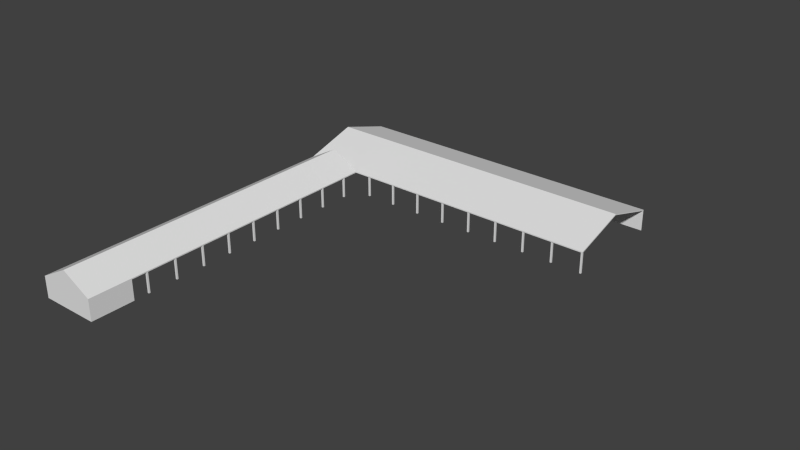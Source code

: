 # Source: ebsw_building_ref_002.blend  (saved by Blender 2.79.7; exported with 4.5.12 LTS)
import bpy
from mathutils import Matrix  # noqa: F401  (used for matrix-valued properties, if any)

bpy.ops.wm.read_factory_settings(use_empty=True)
scene = bpy.context.scene
scene.name = 'Scene'

# ---- collections
col_collection_1 = bpy.data.collections.new('Collection 1'); scene.collection.children.link(col_collection_1)
col_collection_11 = bpy.data.collections.new('Collection 11'); scene.collection.children.link(col_collection_11)
col_collection_11.hide_render = True
col_collection_11.hide_viewport = True
col_collection_20 = bpy.data.collections.new('Collection 20'); scene.collection.children.link(col_collection_20)
col_collection_20.hide_render = True
col_collection_20.hide_viewport = True

# ---- materials (node trees are filled in below, after node groups)
mat_material = bpy.data.materials.new('Material')
mat_material.alpha_threshold = 0.0
mat_material.use_transparent_shadow = False
mat_material.preview_render_type = 'FLAT'
mat_material.roughness = 0.5
mat_material.specular_intensity = 0.0
mat_material.line_color = (0.0, 0.0, 0.0, 1.0)
mat_roof = bpy.data.materials.new('Roof')
mat_roof.alpha_threshold = 0.0
mat_roof.use_transparent_shadow = False
mat_roof.preview_render_type = 'FLAT'
mat_roof.roughness = 0.5
mat_roof.line_color = (0.0, 0.0, 0.0, 1.0)
mat_walls = bpy.data.materials.new('Walls')
mat_walls.alpha_threshold = 0.0
mat_walls.use_transparent_shadow = False
mat_walls.preview_render_type = 'FLAT'
mat_walls.roughness = 0.5
mat_walls.line_color = (0.0, 0.0, 0.0, 1.0)
mat_pilow = bpy.data.materials.new('Pilow')
mat_pilow.alpha_threshold = 0.0
mat_pilow.use_transparent_shadow = False
mat_pilow.preview_render_type = 'FLAT'
mat_pilow.roughness = 0.5
mat_pilow.line_color = (0.0, 0.0, 0.0, 1.0)

# ---- node groups
ng_auto_smooth = bpy.data.node_groups.new('Auto Smooth', 'GeometryNodeTree')
_s = ng_auto_smooth.interface.new_socket(name='Geometry', in_out='OUTPUT', socket_type='NodeSocketGeometry')
_s = ng_auto_smooth.interface.new_socket(name='Geometry', in_out='INPUT', socket_type='NodeSocketGeometry')
_s = ng_auto_smooth.interface.new_socket(name='Angle', in_out='INPUT', socket_type='NodeSocketFloat')
_s.subtype = 'ANGLE'
_s.min_value = 0.0
_s.max_value = 3.142
ng_auto_smooth.is_modifier = True
_N = ng_auto_smooth.nodes; _L = ng_auto_smooth.links
n0 = _N.new('NodeGroupOutput'); n0.name = 'Group Output'; n0.location = (480, -100)
n1 = _N.new('NodeGroupInput'); n1.name = 'Group Input'; n1.location = (-420, -300)
n2 = _N.new('NodeGroupInput'); n2.name = 'Group Input.001'; n2.location = (-60, -100)
n3 = _N.new('GeometryNodeSetShadeSmooth'); n3.name = 'Set Shade Smooth'; n3.location = (120, -100)
n3.domain = 'EDGE'
n4 = _N.new('GeometryNodeSetShadeSmooth'); n4.name = 'Set Shade Smooth.001'; n4.location = (300, -100)
n5 = _N.new('GeometryNodeInputMeshEdgeAngle'); n5.name = 'Edge Angle'; n5.location = (-420, -220)
n6 = _N.new('GeometryNodeInputEdgeSmooth'); n6.name = 'Is Edge Smooth'; n6.location = (-60, -160)
n7 = _N.new('GeometryNodeInputShadeSmooth'); n7.name = 'Is Face Smooth'; n7.location = (-240, -340)
n8 = _N.new('FunctionNodeBooleanMath'); n8.name = 'Boolean Math'; n8.location = (-60, -220)
n9 = _N.new('FunctionNodeCompare'); n9.name = 'Compare'; n9.location = (-240, -180)
n9.operation = 'LESS_EQUAL'
_L.new(n5.outputs[0], n9.inputs[0])
_L.new(n4.outputs[0], n0.inputs[0])
_L.new(n1.outputs[1], n9.inputs[1])
_L.new(n9.outputs[0], n8.inputs[0])
_L.new(n7.outputs[0], n8.inputs[1])
_L.new(n2.outputs[0], n3.inputs[0])
_L.new(n6.outputs[0], n3.inputs[1])
_L.new(n3.outputs[0], n4.inputs[0])
_L.new(n8.outputs[0], n3.inputs[2])
n0.is_active_output = True

# ---- material node trees

# ---- world
world_world = bpy.data.worlds.new('World'); scene.world = world_world
world_world.color = (0.05088, 0.05088, 0.05088)
world_world.use_sun_shadow = False
world_world.sun_shadow_jitter_overblur = 0.0
world_world.cycles.sampling_method = 'NONE'
world_world.cycles.sample_map_resolution = 256

# ---- meshes
me_cube_003 = bpy.data.meshes.new('Cube.003')
me_cube_003.from_pydata([(-19.3, -58.75, -1.0), (-19.3, -53.05, -1.0), (-19.3, -47.35, -1.0), (-19.3, -41.65, -1.0), (-19.3, -35.95, -1.0), (-19.3, -30.25, -1.0), (-19.3, -24.55, -1.0), (-19.3, -18.85, -1.0), (-19.3, -13.15, -1.0), (-19.0, -58.75, -1.0), (-19.0, -53.05, -1.0), (-19.0, -47.35, -1.0), (-19.0, -41.65, -1.0), (-19.0, -35.95, -1.0), (-19.0, -30.25, -1.0), (-19.0, -24.55, -1.0), (-19.0, -18.85, -1.0), (-19.0, -13.15, -1.0), (-19.0, -59.05, -1.0), (-19.0, -53.35, -1.0), (-19.0, -47.65, -1.0), (-19.0, -41.95, -1.0), (-19.0, -36.25, -1.0), (-19.0, -30.55, -1.0), (-19.0, -24.85, -1.0), (-19.0, -19.15, -1.0), (-19.0, -13.45, -1.0), (-19.3, -59.05, -1.0), (-19.3, -53.35, -1.0), (-19.3, -47.65, -1.0), (-19.3, -41.95, -1.0), (-19.3, -36.25, -1.0), (-19.3, -30.55, -1.0), (-19.3, -24.85, -1.0), (-19.3, -19.15, -1.0), (-19.3, -13.45, -1.0), (-19.3, -58.75, 2.8), (-19.3, -53.05, 2.8), (-19.3, -47.35, 2.8), (-19.3, -41.65, 2.8), (-19.3, -35.95, 2.8), (-19.3, -30.25, 2.8), (-19.3, -24.55, 2.8), (-19.3, -18.85, 2.8), (-19.3, -13.15, 2.8), (-19.0, -58.75, 2.8), (-19.0, -53.05, 2.8), (-19.0, -47.35, 2.8), (-19.0, -41.65, 2.8), (-19.0, -35.95, 2.8), (-19.0, -30.25, 2.8), (-19.0, -24.55, 2.8), (-19.0, -18.85, 2.8), (-19.0, -13.15, 2.8), (-19.0, -59.05, 2.8), (-19.0, -53.35, 2.8), (-19.0, -47.65, 2.8), (-19.0, -41.95, 2.8), (-19.0, -36.25, 2.8), (-19.0, -30.55, 2.8), (-19.0, -24.85, 2.8), (-19.0, -19.15, 2.8), (-19.0, -13.45, 2.8), (-19.3, -59.05, 2.8), (-19.3, -53.35, 2.8), (-19.3, -47.65, 2.8), (-19.3, -41.95, 2.8), (-19.3, -36.25, 2.8), (-19.3, -30.55, 2.8), (-19.3, -24.85, 2.8), (-19.3, -19.15, 2.8), (-19.3, -13.45, 2.8), (-15.6, -9.75, -1.0), (-9.9, -9.75, -1.0), (-4.2, -9.75, -1.0), (1.5, -9.75, -1.0), (7.2, -9.75, -1.0), (12.9, -9.75, -1.0), (18.6, -9.75, -1.0), (24.3, -9.75, -1.0), (30.0, -9.75, -1.0), (-15.6, -10.05, -1.0), (-9.9, -10.05, -1.0), (-4.2, -10.05, -1.0), (1.5, -10.05, -1.0), (7.2, -10.05, -1.0), (12.9, -10.05, -1.0), (18.6, -10.05, -1.0), (24.3, -10.05, -1.0), (30.0, -10.05, -1.0), (-15.9, -10.05, -1.0), (-10.2, -10.05, -1.0), (-4.5, -10.05, -1.0), (1.2, -10.05, -1.0), (6.9, -10.05, -1.0), (12.6, -10.05, -1.0), (18.3, -10.05, -1.0), (24.0, -10.05, -1.0), (29.7, -10.05, -1.0), (-15.9, -9.75, -1.0), (-10.2, -9.75, -1.0), (-4.5, -9.75, -1.0), (1.2, -9.75, -1.0), (6.9, -9.75, -1.0), (12.6, -9.75, -1.0), (18.3, -9.75, -1.0), (24.0, -9.75, -1.0), (29.7, -9.75, -1.0), (-15.6, -9.75, 2.8), (-9.9, -9.75, 2.8), (-4.2, -9.75, 2.8), (1.5, -9.75, 2.8), (7.2, -9.75, 2.8), (12.9, -9.75, 2.8), (18.6, -9.75, 2.8), (24.3, -9.75, 2.8), (30.0, -9.75, 2.8), (-15.6, -10.05, 2.8), (-9.9, -10.05, 2.8), (-4.2, -10.05, 2.8), (1.5, -10.05, 2.8), (7.2, -10.05, 2.8), (12.9, -10.05, 2.8), (18.6, -10.05, 2.8), (24.3, -10.05, 2.8), (30.0, -10.05, 2.8), (-15.9, -10.05, 2.8), (-10.2, -10.05, 2.8), (-4.5, -10.05, 2.8), (1.2, -10.05, 2.8), (6.9, -10.05, 2.8), (12.6, -10.05, 2.8), (18.3, -10.05, 2.8), (24.0, -10.05, 2.8), (29.7, -10.05, 2.8), (-15.9, -9.75, 2.8), (-10.2, -9.75, 2.8), (-4.5, -9.75, 2.8), (1.2, -9.75, 2.8), (6.9, -9.75, 2.8), (12.6, -9.75, 2.8), (18.3, -9.75, 2.8), (24.0, -9.75, 2.8), (29.7, -9.75, 2.8), (-30.0, 1.907e-06, 6.0), (30.0, -5.245e-06, 6.0), (-30.0, 10.0, 3.0), (-30.0, -10.0, 3.0), (30.0, -10.0, 3.0), (30.0, 10.0, 3.0), (-30.0, -10.0, 2.8), (30.0, -10.0, 2.8), (-30.0, 10.0, 2.8), (30.0, 10.0, 2.8), (-30.0, 1.91e-06, 5.8), (30.0, -5.242e-06, 5.8), (-30.0, 10.0, -1.0), (30.0, 10.0, -1.0), (-30.0, -10.0, -1.0), (-29.9, 9.9, 2.8), (-29.9, -10.0, 2.8), (-29.9, -10.0, -1.0), (-29.9, 9.9, -1.0), (30.0, 9.9, 2.8), (30.0, 9.9, -1.0), (-19.0, -10.0, 3.0), (-19.0, -70.0, 3.0), (-30.0, -70.0, 3.0), (-30.0, -10.0, 3.0), (-24.5, -10.0, 6.0), (-24.5, -70.0, 6.0), (-30.0, -10.0, 2.8), (-24.5, -10.0, 5.8), (-19.0, -70.0, 2.8), (-24.5, -70.0, 5.8), (-30.0, -70.0, 2.8), (-19.0, -10.0, 2.8), (-30.0, -70.0, -1.0), (-30.0, -10.0, -1.0), (-29.9, -10.0, -1.0), (-29.9, -10.0, 2.8), (-29.9, -69.9, -1.0), (-29.9, -69.9, 2.8), (-19.0, -70.0, -1.0), (-19.0, -69.9, 2.8), (-19.0, -69.9, -1.0), (-24.5, -69.9, 5.8), (-19.0, -10.1, 2.8), (-24.5, -10.1, 5.8), (-30.0, -10.1, 2.8), (-19.0, -61.9, 2.8), (-19.0, -61.9, -1.0)], [], [(0, 36, 45, 9), (1, 37, 46, 10), (2, 38, 47, 11), (3, 39, 48, 12), (4, 40, 49, 13), (5, 41, 50, 14), (6, 42, 51, 15), (7, 43, 52, 16), (8, 44, 53, 17), (9, 45, 54, 18), (10, 46, 55, 19), (11, 47, 56, 20), (12, 48, 57, 21), (13, 49, 58, 22), (14, 50, 59, 23), (15, 51, 60, 24), (16, 52, 61, 25), (17, 53, 62, 26), (18, 54, 63, 27), (19, 55, 64, 28), (20, 56, 65, 29), (21, 57, 66, 30), (22, 58, 67, 31), (23, 59, 68, 32), (24, 60, 69, 33), (25, 61, 70, 34), (26, 62, 71, 35), (36, 0, 27, 63), (37, 1, 28, 64), (38, 2, 29, 65), (39, 3, 30, 66), (40, 4, 31, 67), (41, 5, 32, 68), (42, 6, 33, 69), (43, 7, 34, 70), (44, 8, 35, 71), (72, 108, 117, 81), (73, 109, 118, 82), (74, 110, 119, 83), (75, 111, 120, 84), (76, 112, 121, 85), (77, 113, 122, 86), (78, 114, 123, 87), (79, 115, 124, 88), (80, 116, 125, 89), (81, 117, 126, 90), (82, 118, 127, 91), (83, 119, 128, 92), (84, 120, 129, 93), (85, 121, 130, 94), (86, 122, 131, 95), (87, 123, 132, 96), (88, 124, 133, 97), (89, 125, 134, 98), (90, 126, 135, 99), (91, 127, 136, 100), (92, 128, 137, 101), (93, 129, 138, 102), (94, 130, 139, 103), (95, 131, 140, 104), (96, 132, 141, 105), (97, 133, 142, 106), (98, 134, 143, 107), (108, 72, 99, 135), (109, 73, 100, 136), (110, 74, 101, 137), (111, 75, 102, 138), (112, 76, 103, 139), (113, 77, 104, 140), (114, 78, 105, 141), (115, 79, 106, 142), (116, 80, 107, 143), (145, 144, 147, 148), (144, 145, 149, 146), (148, 147, 150, 151), (146, 149, 153, 152), (144, 146, 152, 154), (149, 145, 155, 153), (145, 148, 151, 155), (147, 144, 154, 150), (154, 152, 153, 155), (155, 151, 150, 154), (150, 154, 152), (152, 150, 160, 159), (150, 158, 161, 160), (159, 160, 161, 162), (156, 158, 150, 152), (157, 153, 163, 164), (153, 152, 159, 163), (163, 159, 162, 164), (152, 153, 157, 156), (154, 160, 159), (168, 167, 170, 169), (166, 165, 169, 170), (168, 169, 172, 171), (166, 170, 174, 173), (170, 167, 175, 174), (169, 165, 176, 172), (167, 168, 171, 175), (165, 166, 173, 176), (173, 174, 172, 176), (171, 172, 174, 175), (178, 171, 180, 179), (175, 177, 181, 182), (171, 175, 182, 180), (180, 182, 181, 179), (175, 171, 178, 177), (183, 185, 184, 173), (174, 175, 182, 186), (173, 174, 186, 184), (184, 185, 181, 182), (184, 182, 186), (183, 173, 175, 177), (174, 175, 173), (176, 171, 189, 187), (172, 176, 187, 188), (171, 172, 188, 189), (189, 188, 187), (171, 176, 172), (184, 185, 191, 190)])
_uv = me_cube_003.uv_layers.new(name='UVMap')
_uv.uv.foreach_set('vector', [0.9918, 0.3967, 0.9918, 0.6666, 0.9791, 0.6666, 0.9791, 0.3967, 0.9918, 0.3967, 0.9918, 0.6666, 0.9791, 0.6666, 0.9791, 0.3967, 0.9918, 0.3967, 0.9918, 0.6666, 0.9791, 0.6666, 0.9791, 0.3967, 0.9918, 0.3967, 0.9918, 0.6666, 0.9791, 0.6666, 0.9791, 0.3967, 0.9918, 0.3967, 0.9918, 0.6666, 0.9791, 0.6666, 0.9791, 0.3967, 0.9918, 0.3967, 0.9918, 0.6666, 0.9791, 0.6666, 0.9791, 0.3967, 0.9918, 0.3967, 0.9918, 0.6666, 0.9791, 0.6666, 0.9791, 0.3967, 0.9918, 0.3967, 0.9918, 0.6666, 0.9791, 0.6666, 0.9791, 0.3967, 0.9918, 0.3967, 0.9918, 0.6666, 0.9791, 0.6666, 0.9791, 0.3967, 0.9791, 0.3967, 0.9791, 0.6666, 0.9664, 0.6666, 0.9664, 0.3967, 0.9791, 0.3967, 0.9791, 0.6666, 0.9664, 0.6666, 0.9664, 0.3967, 0.9791, 0.3967, 0.9791, 0.6666, 0.9664, 0.6666, 0.9664, 0.3967, 0.9791, 0.3967, 0.9791, 0.6666, 0.9664, 0.6666, 0.9664, 0.3967, 0.9791, 0.3967, 0.9791, 0.6666, 0.9664, 0.6666, 0.9664, 0.3967, 0.9791, 0.3967, 0.9791, 0.6666, 0.9664, 0.6666, 0.9664, 0.3967, 0.9791, 0.3967, 0.9791, 0.6666, 0.9664, 0.6666, 0.9664, 0.3967, 0.9791, 0.3967, 0.9791, 0.6666, 0.9664, 0.6666, 0.9664, 0.3967, 0.9791, 0.3967, 0.9791, 0.6666, 0.9664, 0.6666, 0.9664, 0.3967, 0.9664, 0.3967, 0.9664, 0.6666, 0.9537, 0.6666, 0.9537, 0.3967, 0.9664, 0.3967, 0.9664, 0.6666, 0.9537, 0.6666, 0.9537, 0.3967, 0.9664, 0.3967, 0.9664, 0.6666, 0.9537, 0.6666, 0.9537, 0.3967, 0.9664, 0.3967, 0.9664, 0.6666, 0.9537, 0.6666, 0.9537, 0.3967, 0.9664, 0.3967, 0.9664, 0.6666, 0.9537, 0.6666, 0.9537, 0.3967, 0.9664, 0.3967, 0.9664, 0.6666, 0.9537, 0.6666, 0.9537, 0.3967, 0.9664, 0.3967, 0.9664, 0.6666, 0.9537, 0.6666, 0.9537, 0.3967, 0.9664, 0.3967, 0.9664, 0.6666, 0.9537, 0.6666, 0.9537, 0.3967, 0.9664, 0.3967, 0.9664, 0.6666, 0.9537, 0.6666, 0.9537, 0.3967, 0.941, 0.6666, 0.941, 0.3967, 0.9537, 0.3967, 0.9537, 0.6666, 0.941, 0.6666, 0.941, 0.3967, 0.9537, 0.3967, 0.9537, 0.6666, 0.941, 0.6666, 0.941, 0.3967, 0.9537, 0.3967, 0.9537, 0.6666, 0.941, 0.6666, 0.941, 0.3967, 0.9537, 0.3967, 0.9537, 0.6666, 0.941, 0.6666, 0.941, 0.3967, 0.9537, 0.3967, 0.9537, 0.6666, 0.941, 0.6666, 0.941, 0.3967, 0.9537, 0.3967, 0.9537, 0.6666, 0.941, 0.6666, 0.941, 0.3967, 0.9537, 0.3967, 0.9537, 0.6666, 0.941, 0.6666, 0.941, 0.3967, 0.9537, 0.3967, 0.9537, 0.6666, 0.941, 0.6666, 0.941, 0.3967, 0.9537, 0.3967, 0.9537, 0.6666, 0.9791, 0.3967, 0.9791, 0.6666, 0.9664, 0.6666, 0.9664, 0.3967, 0.9791, 0.3967, 0.9791, 0.6666, 0.9664, 0.6666, 0.9664, 0.3967, 0.9791, 0.3967, 0.9791, 0.6666, 0.9664, 0.6666, 0.9664, 0.3967, 0.9791, 0.3967, 0.9791, 0.6666, 0.9664, 0.6666, 0.9664, 0.3967, 0.9791, 0.3967, 0.9791, 0.6666, 0.9664, 0.6666, 0.9664, 0.3967, 0.9791, 0.3967, 0.9791, 0.6666, 0.9664, 0.6666, 0.9664, 0.3967, 0.9791, 0.3967, 0.9791, 0.6666, 0.9664, 0.6666, 0.9664, 0.3967, 0.9791, 0.3967, 0.9791, 0.6666, 0.9664, 0.6666, 0.9664, 0.3967, 0.9791, 0.3967, 0.9791, 0.6666, 0.9664, 0.6666, 0.9664, 0.3967, 0.9664, 0.3967, 0.9664, 0.6666, 0.9537, 0.6666, 0.9537, 0.3967, 0.9664, 0.3967, 0.9664, 0.6666, 0.9537, 0.6666, 0.9537, 0.3967, 0.9664, 0.3967, 0.9664, 0.6666, 0.9537, 0.6666, 0.9537, 0.3967, 0.9664, 0.3967, 0.9664, 0.6666, 0.9537, 0.6666, 0.9537, 0.3967, 0.9664, 0.3967, 0.9664, 0.6666, 0.9537, 0.6666, 0.9537, 0.3967, 0.9664, 0.3967, 0.9664, 0.6666, 0.9537, 0.6666, 0.9537, 0.3967, 0.9664, 0.3967, 0.9664, 0.6666, 0.9537, 0.6666, 0.9537, 0.3967, 0.9664, 0.3967, 0.9664, 0.6666, 0.9537, 0.6666, 0.9537, 0.3967, 0.9664, 0.3967, 0.9664, 0.6666, 0.9537, 0.6666, 0.9537, 0.3967, 0.9537, 0.3967, 0.9537, 0.6666, 0.941, 0.6666, 0.941, 0.3967, 0.9537, 0.3967, 0.9537, 0.6666, 0.941, 0.6666, 0.941, 0.3967, 0.9537, 0.3967, 0.9537, 0.6666, 0.941, 0.6666, 0.941, 0.3967, 0.9537, 0.3967, 0.9537, 0.6666, 0.941, 0.6666, 0.941, 0.3967, 0.9537, 0.3967, 0.9537, 0.6666, 0.941, 0.6666, 0.941, 0.3967, 0.9537, 0.3967, 0.9537, 0.6666, 0.941, 0.6666, 0.941, 0.3967, 0.9537, 0.3967, 0.9537, 0.6666, 0.941, 0.6666, 0.941, 0.3967, 0.9537, 0.3967, 0.9537, 0.6666, 0.941, 0.6666, 0.941, 0.3967, 0.9537, 0.3967, 0.9537, 0.6666, 0.941, 0.6666, 0.941, 0.3967, 0.9791, 0.6666, 0.9791, 0.3967, 0.9918, 0.3967, 0.9918, 0.6666, 0.9791, 0.6666, 0.9791, 0.3967, 0.9918, 0.3967, 0.9918, 0.6666, 0.9791, 0.6666, 0.9791, 0.3967, 0.9918, 0.3967, 0.9918, 0.6666, 0.9791, 0.6666, 0.9791, 0.3967, 0.9918, 0.3967, 0.9918, 0.6666, 0.9791, 0.6666, 0.9791, 0.3967, 0.9918, 0.3967, 0.9918, 0.6666, 0.9791, 0.6666, 0.9791, 0.3967, 0.9918, 0.3967, 0.9918, 0.6666, 0.9791, 0.6666, 0.9791, 0.3967, 0.9918, 0.3967, 0.9918, 0.6666, 0.9791, 0.6666, 0.9791, 0.3967, 0.9918, 0.3967, 0.9918, 0.6666, 0.9791, 0.6666, 0.9791, 0.3967, 0.9918, 0.3967, 0.9918, 0.6666, 0.9304, 0.3558, 0.01334, 0.3558, 0.01334, 0.03153, 0.9304, 0.03153, 0.01334, 0.3558, 0.9304, 0.3558, 0.9304, 0.68, 0.01334, 0.68, 0.9304, 0.059, 0.01334, 0.059, 0.01334, 0.059, 0.9304, 0.059, 0.01334, 0.68, 0.9304, 0.68, 0.9304, 0.68, 0.01334, 0.68, 0.01334, 0.3558, 0.01334, 0.68, 0.01334, 0.68, 0.01334, 0.3558, 0.9304, 0.68, 0.9304, 0.3558, 0.9304, 0.3558, 0.9304, 0.68, 0.9304, 0.3558, 0.9304, 0.03153, 0.9304, 0.03153, 0.9304, 0.3558, 0.01334, 0.03153, 0.01334, 0.3558, 0.01334, 0.3558, 0.01334, 0.03153, 0.01334, 0.3558, 0.01334, 0.68, 0.9304, 0.68, 0.9304, 0.3558, 0.9304, 0.3558, 0.9304, 0.03153, 0.01334, 0.03153, 0.01334, 0.3558, 0.4113, 0.7374, 0.7274, 0.9385, 1.043, 0.7374, 1.043, 0.7374, 0.4113, 0.7374, 0.4113, 0.7374, 1.04, 0.7374, 0.01334, 0.03153, 0.01334, 0.03153, 0.01486, 0.03153, 0.01486, 0.03153, 1.043, 0.9678, 0.4113, 0.9678, 0.4113, 0.7131, 1.043, 0.7131, 1.043, 0.7131, 0.4113, 0.7131, 0.4113, 0.9678, 1.043, 0.9678, 0.9304, 0.68, 0.9304, 0.68, 0.9304, 0.6768, 0.9304, 0.6768, 0.9304, 0.68, 0.01334, 0.68, 0.01486, 0.6768, 0.9304, 0.6768, -0.009954, 0.9647, 1.889, 0.9647, 1.889, 0.7092, -0.009954, 0.7092, 1.892, 0.9647, -0.009954, 0.9647, -0.009954, 0.7092, 1.892, 0.7092, 0.725, 0.9433, 1.041, 0.7422, 0.4121, 0.7422, 0.01181, 0.1777, 0.9289, 0.1777, 0.9289, 0.356, 0.01181, 0.356, 0.9289, 0.5344, 0.01181, 0.5344, 0.01181, 0.356, 0.9289, 0.356, 0.01181, 0.1777, 0.01181, 0.356, 0.01181, 0.356, 0.01181, 0.1777, 0.9289, 0.5344, 0.9289, 0.356, 0.9289, 0.356, 0.9289, 0.5344, 0.9289, 0.356, 0.9289, 0.1777, 0.9289, 0.1777, 0.9289, 0.356, 0.01181, 0.356, 0.01181, 0.5344, 0.01181, 0.5344, 0.01181, 0.356, 0.9289, 0.1777, 0.01181, 0.1777, 0.01181, 0.1777, 0.9289, 0.1777, 0.01181, 0.5344, 0.9289, 0.5344, 0.9289, 0.5344, 0.01181, 0.5344, 0.9289, 0.5344, 0.9289, 0.356, 0.01181, 0.356, 0.01181, 0.5344, 0.01181, 0.1777, 0.01181, 0.356, 0.9289, 0.356, 0.9289, 0.1777, 0.01181, 0.1777, 0.01181, 0.1777, 0.01181, 0.181, 0.01181, 0.181, 0.9289, 0.1777, 0.9289, 0.1777, 0.9274, 0.181, 0.9274, 0.181, 0.01181, 0.1777, 0.9289, 0.1777, 0.9274, 0.181, 0.01181, 0.181, 1.889, 0.9646, -0.009953, 0.9646, -0.009953, 0.7091, 1.889, 0.7091, -0.01312, 0.9646, 1.889, 0.9646, 1.889, 0.7091, -0.01312, 0.7091, 0.9076, 0.7131, 0.9042, 0.7131, 0.9042, 0.9694, 0.9076, 0.9694, 0.9289, 0.356, 0.9289, 0.1777, 0.9274, 0.181, 0.9274, 0.356, 0.9289, 0.5344, 0.9289, 0.356, 0.9274, 0.356, 0.9274, 0.5344, 0.5105, 0.9699, 0.5105, 0.7144, 0.165, 0.7144, 0.165, 0.9699, 0.5105, 0.7224, 0.165, 0.7224, 0.3362, 0.9241, 0.5105, 0.7144, 0.5105, 0.9699, 0.1618, 0.9699, 0.1618, 0.7144, 0.3362, 0.9241, 0.1618, 0.7224, 0.5105, 0.7224, 0.01181, 0.5344, 0.01181, 0.1777, 0.01334, 0.1777, 0.01334, 0.5344, 0.01181, 0.356, 0.01181, 0.5344, 0.01334, 0.5344, 0.01334, 0.356, 0.01181, 0.1777, 0.01181, 0.356, 0.01334, 0.356, 0.01334, 0.1777, 0.5195, 0.7092, 0.3129, 0.9346, 0.1063, 0.7092, 0.5195, 0.7092, 0.1063, 0.7092, 0.3129, 0.9346, 0.02497, 0.9646, 0.02497, 0.7091, 0.2785, 0.7091, 0.2785, 0.9646])
me_cube_003.materials.append(mat_material)
me_cube_003.use_remesh_preserve_volume = False
me_cube_003.use_remesh_preserve_attributes = False
me_cube_003.use_mirror_vertex_groups = False
me_cube_003.update()
me_cube_009 = bpy.data.meshes.new('Cube.009')
me_cube_009.from_pydata([(-19.0, -10.0, 2.8), (-30.0, -70.0, 2.8), (-24.5, -70.0, 5.8), (-19.0, -70.0, 2.8), (-24.5, -10.0, 5.8), (-30.0, -10.0, 2.8), (-24.5, -70.0, 6.0), (-24.5, -10.0, 6.0), (-30.0, -10.0, 3.0), (-30.0, -70.0, 3.0), (-19.0, -70.0, 3.0), (-19.0, -10.0, 3.0), (30.0, -5.242e-06, 5.8), (-30.0, 1.91e-06, 5.8), (30.0, 10.0, 2.8), (-30.0, 10.0, 2.8), (30.0, -10.0, 2.8), (-30.0, -10.0, 2.8), (30.0, 10.0, 3.0), (30.0, -10.0, 3.0), (-30.0, -10.0, 3.0), (-30.0, 10.0, 3.0), (30.0, -5.245e-06, 6.0), (-30.0, 1.907e-06, 6.0)], [], [(5, 4, 2, 1), (4, 0, 3, 2), (10, 11, 7, 6), (8, 9, 6, 7), (12, 16, 17, 13), (14, 12, 13, 15), (23, 22, 18, 21), (22, 23, 20, 19)])
me_cube_009.materials.append(mat_roof)
me_cube_009.use_remesh_preserve_volume = False
me_cube_009.use_remesh_preserve_attributes = False
me_cube_009.use_mirror_vertex_groups = False
me_cube_009.update()
me_cube_007 = bpy.data.meshes.new('Cube.007')
me_cube_007.from_pydata([(-19.0, -10.0, 3.0), (-19.0, -70.0, 3.0), (-30.0, -70.0, 3.0), (-30.0, -10.0, 3.0), (-24.5, -10.0, 6.0), (-24.5, -70.0, 6.0), (-30.0, -10.0, 2.8), (-24.5, -10.0, 5.8), (-19.0, -70.0, 2.8), (-24.5, -70.0, 5.8), (-30.0, -70.0, 2.8), (-19.0, -10.0, 2.8), (-30.0, -70.0, -1.0), (-30.0, -10.0, -1.0), (-29.9, -10.0, -1.0), (-29.9, -10.0, 2.8), (-29.9, -69.9, -1.0), (-29.9, -69.9, 2.8), (-19.0, -70.0, -1.0), (-19.0, -69.9, 2.8), (-19.0, -69.9, -1.0), (-24.5, -69.9, 5.8), (-19.0, -10.1, 2.8), (-24.5, -10.1, 5.8), (-30.0, -10.1, 2.8), (-19.0, -61.9, 2.8), (-19.0, -61.9, -1.0), (-30.0, 1.907e-06, 6.0), (30.0, -5.245e-06, 6.0), (-30.0, 10.0, 3.0), (30.0, -10.0, 3.0), (30.0, 10.0, 3.0), (-30.0, -10.0, 2.8), (30.0, -10.0, 2.8), (-30.0, 10.0, 2.8), (30.0, 10.0, 2.8), (-30.0, 1.91e-06, 5.8), (30.0, -5.242e-06, 5.8), (-30.0, 10.0, -1.0), (30.0, 10.0, -1.0), (-29.9, 9.9, 2.8), (-29.9, -10.0, 2.8), (-29.9, 9.9, -1.0), (30.0, 9.9, 2.8), (30.0, 9.9, -1.0)], [], [(3, 4, 7, 6), (1, 5, 9, 8), (5, 2, 10, 9), (4, 0, 11, 7), (2, 3, 6, 10), (0, 1, 8, 11), (13, 6, 15, 14), (10, 12, 16, 17), (6, 10, 17, 15), (15, 17, 16, 14), (10, 6, 13, 12), (18, 8, 19, 20), (9, 10, 17, 21), (8, 9, 21, 19), (19, 17, 16, 20), (19, 21, 17), (18, 12, 10, 8), (9, 8, 10), (11, 6, 24, 22), (7, 11, 22, 23), (6, 7, 23, 24), (24, 23, 22), (6, 11, 7), (19, 20, 26, 25), (30, 3, 32, 33), (29, 31, 35, 34), (27, 29, 34, 36), (31, 28, 37, 35), (28, 30, 33, 37), (3, 27, 36, 32), (32, 36, 34), (34, 32, 41, 40), (32, 13, 14, 41), (40, 41, 14, 42), (38, 13, 32, 34), (39, 35, 43, 44), (35, 34, 40, 43), (43, 40, 42, 44), (34, 35, 39, 38), (36, 41, 40)])
me_cube_007.materials.append(mat_walls)
me_cube_007.use_remesh_preserve_volume = False
me_cube_007.use_remesh_preserve_attributes = False
me_cube_007.use_mirror_vertex_groups = False
me_cube_007.update()
me_cube_006 = bpy.data.meshes.new('Cube.006')
me_cube_006.from_pydata([(0.15, 0.15, -0.1), (0.15, -0.15, -0.1), (-0.15, -0.15, -0.1), (-0.15, 0.15, -0.1), (0.15, 0.15, 3.7), (0.15, -0.15, 3.7), (-0.15, -0.15, 3.7), (-0.15, 0.15, 3.7)], [], [(0, 4, 5, 1), (1, 5, 6, 2), (2, 6, 7, 3), (4, 0, 3, 7)])
me_cube_006.materials.append(mat_pilow)
me_cube_006.use_remesh_preserve_volume = False
me_cube_006.use_remesh_preserve_attributes = False
me_cube_006.use_mirror_vertex_groups = False
me_cube_006.update()
me_cube_001 = bpy.data.meshes.new('Cube.001')
me_cube_001.from_pydata([(0.15, 0.15, -0.1), (0.15, -0.15, -0.1), (-0.15, -0.15, -0.1), (-0.15, 0.15, -0.1), (0.15, 0.15, 3.7), (0.15, -0.15, 3.7), (-0.15, -0.15, 3.7), (-0.15, 0.15, 3.7)], [], [(0, 4, 5, 1), (1, 5, 6, 2), (2, 6, 7, 3), (4, 0, 3, 7)])
me_cube_001.materials.append(mat_pilow)
me_cube_001.use_remesh_preserve_volume = False
me_cube_001.use_remesh_preserve_attributes = False
me_cube_001.use_mirror_vertex_groups = False
me_cube_001.update()
me_cube_004 = bpy.data.meshes.new('Cube.004')
me_cube_004.from_pydata([(5.5, 30.0, -1.0), (5.5, -30.0, -1.0), (-5.5, -30.0, -1.0), (-5.5, 30.0, -1.0), (5.5, 30.0, 3.0), (5.5, -30.0, 3.0), (-5.5, -30.0, 3.0), (-5.5, 30.0, 3.0), (1.669e-06, 30.0, 6.0), (-2.861e-06, -30.0, 6.0)], [], [(0, 4, 5, 1), (1, 5, 6, 2), (2, 6, 7, 3), (4, 0, 3, 7), (4, 7, 8), (7, 6, 9, 8), (6, 5, 9), (5, 4, 8, 9)])
me_cube_004.materials.append(mat_material)
me_cube_004.use_remesh_preserve_volume = False
me_cube_004.use_remesh_preserve_attributes = False
me_cube_004.use_mirror_vertex_groups = False
me_cube_004.update()
me_cube_000 = bpy.data.meshes.new('Cube.000')
me_cube_000.from_pydata([(30.0, 10.0, -1.0), (30.0, -10.0, -1.0), (-30.0, -10.0, -1.0), (-30.0, 10.0, -1.0), (30.0, 10.0, 3.0), (30.0, -10.0, 3.0), (-30.0, -10.0, 3.0), (-30.0, 10.0, 3.0), (30.0, -5.245e-06, 6.0), (-30.0, 1.907e-06, 6.0)], [], [(0, 4, 5, 1), (1, 5, 6, 2), (2, 6, 7, 3), (4, 0, 3, 7), (4, 7, 9, 8), (7, 6, 9), (6, 5, 8, 9), (5, 4, 8)])
me_cube_000.materials.append(mat_material)
me_cube_000.use_remesh_preserve_volume = False
me_cube_000.use_remesh_preserve_attributes = False
me_cube_000.use_mirror_vertex_groups = False
me_cube_000.update()

# ---- objects
ob_cube_003 = bpy.data.objects.new('Cube.003', me_cube_003)
ob_roof = bpy.data.objects.new('Roof', me_cube_009)
ob_walls = bpy.data.objects.new('Walls', me_cube_007)
ob_cube_007 = bpy.data.objects.new('Cube.007', me_cube_006)
ob_pillows = bpy.data.objects.new('Pillows', me_cube_001)
ob_cube_004 = bpy.data.objects.new('Cube.004', me_cube_004)
ob_cube_002 = bpy.data.objects.new('Cube.002', me_cube_000)

# ---- transforms, parenting, visibility, modifiers, constraints
ob_cube_003.location = (0.0, 0.0, 1.0)
ob_cube_003.lineart.crease_threshold = 0.0
_m = ob_cube_003.modifiers.new('Auto Smooth', 'NODES')
_m.node_group = ng_auto_smooth
_gi = [s.identifier for s in ng_auto_smooth.interface.items_tree if s.item_type == 'SOCKET' and s.in_out == 'INPUT']
_m[_gi[1]] = 0.01745  # Angle
ob_roof.location = (0.0, 0.0, 1.0)
ob_roof.lineart.crease_threshold = 0.0
ob_walls.location = (0.0, 0.0, 1.0)
ob_walls.lineart.crease_threshold = 0.0
ob_cube_007.location = (-15.75, -9.9, 0.1)
ob_cube_007.hide_viewport = True
ob_cube_007.lineart.crease_threshold = 0.0
_m = ob_cube_007.modifiers.new('Array', 'ARRAY')
_m.count = 9
_m.constant_offset_displace = (0.0, 0.0, 0.0)
_m.relative_offset_displace = (19.0, 0.0, 0.0)
ob_pillows.location = (-19.15, -58.9, 0.1)
ob_pillows.rotation_euler = (0.0, -0.0, 1.571)
ob_pillows.lineart.crease_threshold = 0.0
_m = ob_pillows.modifiers.new('Array', 'ARRAY')
_m.count = 9
_m.constant_offset_displace = (0.0, 0.0, 0.0)
_m.relative_offset_displace = (19.0, 0.0, 0.0)
ob_cube_004.location = (-24.5, -40.0, 1.0)
ob_cube_004.lineart.crease_threshold = 0.0
_m = ob_cube_004.modifiers.new('EdgeSplit', 'EDGE_SPLIT')
ob_cube_002.location = (0.0, 0.0, 1.0)
ob_cube_002.lineart.crease_threshold = 0.0
_m = ob_cube_002.modifiers.new('EdgeSplit', 'EDGE_SPLIT')

# ---- collection membership
col_collection_1.objects.link(ob_cube_003)
col_collection_11.objects.link(ob_roof)
col_collection_11.objects.link(ob_walls)
col_collection_11.objects.link(ob_cube_007)
col_collection_11.objects.link(ob_pillows)
col_collection_20.objects.link(ob_cube_004)
col_collection_20.objects.link(ob_cube_002)

# ---- scene / render settings (as saved in the file)
scene.frame_start = 1; scene.frame_end = 250; scene.frame_set(1)
scene.render.engine = 'BLENDER_EEVEE_NEXT'
scene.render.image_settings.color_mode = 'RGB'
scene.render.image_settings.compression = 90
scene.render.resolution_percentage = 50
scene.render.dither_intensity = 0.0
scene.render.use_bake_selected_to_active = True
scene.render.bake_margin = 4
scene.render.bake_bias = 0.1
scene.cycles.use_denoising = False
scene.cycles.samples = 10
scene.cycles.sampling_pattern = 'TABULATED_SOBOL'
scene.cycles.light_sampling_threshold = 0.0
scene.cycles.use_adaptive_sampling = False
scene.cycles.use_light_tree = False
scene.cycles.blur_glossy = 0.0
scene.cycles.volume_bounces = 1
scene.cycles.pixel_filter_type = 'GAUSSIAN'
scene.cycles.sample_clamp_indirect = 0.0
scene.view_settings.view_transform = 'Standard'
bpy.context.view_layer.update()

# ---- added for rendering (the .blend has no active camera and no usable light): camera, sun
cam_auto = bpy.data.cameras.new('AutoCamera')
cam_auto.lens = 50.0
cam_auto.sensor_width = 36.0
cam_auto.clip_end = 1898.07
ob_auto_camera = bpy.data.objects.new('AutoCamera', cam_auto)
scene.collection.objects.link(ob_auto_camera)
ob_auto_camera.location = (108.152, -149.783, 89.5219)
ob_auto_camera.rotation_euler = (1.09748, -7.21219e-08, 0.694738)
scene.camera = ob_auto_camera
light_auto_sun = bpy.data.lights.new('AutoSun', 'SUN')
light_auto_sun.energy = 3.0
light_auto_sun.angle = 0.0523599
ob_auto_sun = bpy.data.objects.new('AutoSun', light_auto_sun)
scene.collection.objects.link(ob_auto_sun)
ob_auto_sun.rotation_euler = (0.872665, 0.174533, 0.523599)
bpy.context.view_layer.update()
